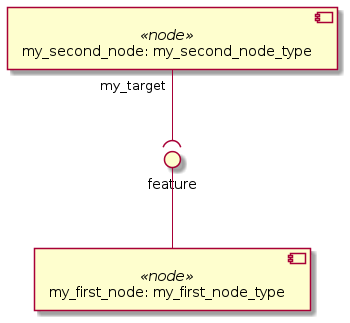

The diagram above was rendered by PlantUML. Its source (embedded in the PNG):
@startuml
skinparam componentStyle uml2

component "my_first_node: my_first_node_type" <<node>> as node_my_first_node

component "my_second_node: my_second_node_type" <<node>> as node_my_second_node

interface "feature" as node_my_first_node_feature
node_my_first_node_feature -- node_my_first_node
node_my_second_node "my_target" --( node_my_first_node_feature
@enduml